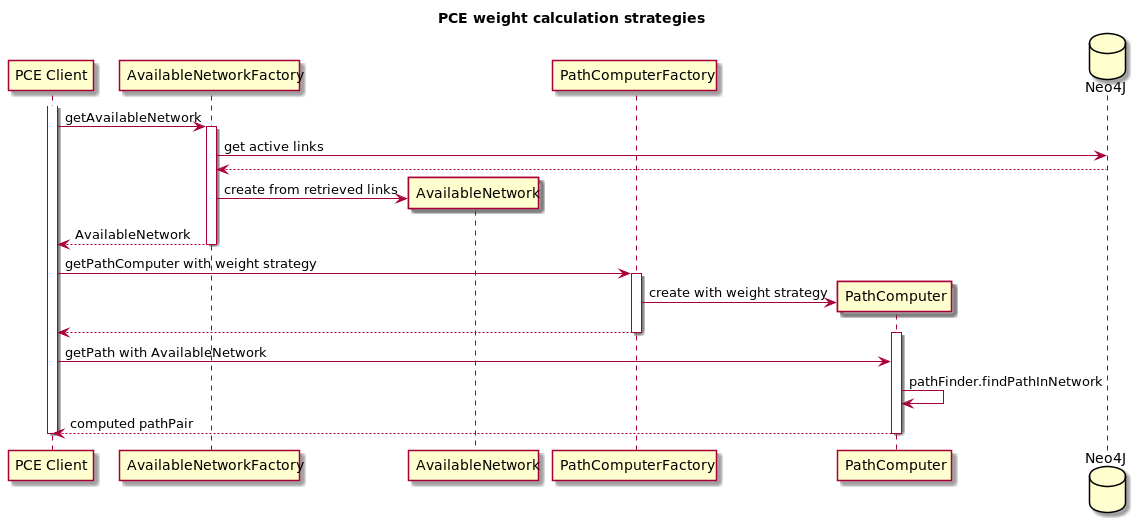

The diagram above was rendered by PlantUML. Its source (embedded in the PNG):
@startuml
title PCE weight calculation strategies

participant "PCE Client" as Client
participant AvailableNetworkFactory
participant AvailableNetwork
participant PathComputerFactory
participant PathComputer
database "Neo4J" as DB

activate Client

Client -> AvailableNetworkFactory: getAvailableNetwork
activate AvailableNetworkFactory
AvailableNetworkFactory -> DB: get active links
DB --> AvailableNetworkFactory
create AvailableNetwork
AvailableNetworkFactory -> AvailableNetwork: create from retrieved links
AvailableNetworkFactory --> Client: AvailableNetwork
deactivate AvailableNetworkFactory

Client -> PathComputerFactory: getPathComputer with weight strategy
activate PathComputerFactory
create PathComputer
PathComputerFactory -> PathComputer: create with weight strategy
PathComputerFactory --> Client
deactivate PathComputerFactory

activate PathComputer
Client -> PathComputer: getPath with AvailableNetwork
PathComputer -> PathComputer: pathFinder.findPathInNetwork
PathComputer --> Client: computed pathPair
deactivate PathComputer

deactivate Client
@enduml